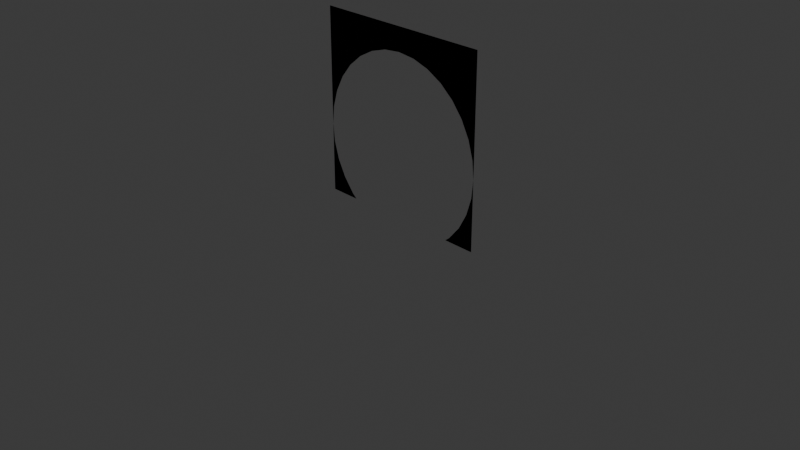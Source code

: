# Source: door_wall.blend  (saved by Blender 5.1.30; exported with 4.5.12 LTS)
import bpy
from mathutils import Matrix  # noqa: F401  (used for matrix-valued properties, if any)

bpy.ops.wm.read_factory_settings(use_empty=True)
scene = bpy.context.scene
scene.name = 'Scene'

# ---- collections
col_collection = bpy.data.collections.new('Collection'); scene.collection.children.link(col_collection)

# ---- images (referenced by path relative to the original .blend; pixels are not part of the script)
import os
ASSET_DIR = os.environ.get("B2B_ASSET_DIR", "")  # directory of the original .blend (textures are referenced by path, not embedded)
HERE = os.path.dirname(os.path.abspath(__file__))  # packed textures are extracted next to this script under _unpacked/

def load_image(name, relpath, width, height, colorspace="sRGB"):
    """Load a texture the original file referenced (path relative to the .blend, or extracted next to this script)."""
    p = next((c for c in (os.path.join(HERE, relpath), os.path.join(ASSET_DIR, relpath)) if relpath and os.path.exists(c)), "")
    if p:
        img = bpy.data.images.load(p, check_existing=True)
        img.name = name
    else:  # same state as the original file: an image datablock whose file is absent (Cycles renders it pink)
        img = bpy.data.images.new(name, width, height)
        img.source = "FILE"
        img.filepath = "//" + (relpath or name)
    img.colorspace_settings.name = colorspace
    return img
img_portal_concrete_modular_wall002_png = load_image('Portal-concrete_modular_wall002.png', 'Portal-concrete_modular_wall002.png', 1024, 1024, 'sRGB')

# ---- materials (node trees are filled in below, after node groups)
mat_material_002 = bpy.data.materials.new('Material.002')

# ---- material node trees
mat_material_002.use_nodes = True; mat_material_002.node_tree.nodes.clear()
_N = mat_material_002.node_tree.nodes; _L = mat_material_002.node_tree.links
n0 = _N.new('ShaderNodeBsdfPrincipled'); n0.name = 'Principled BSDF'; n0.location = (-200, 100)
n1 = _N.new('ShaderNodeOutputMaterial'); n1.name = 'Material Output'; n1.location = (200, 100)
n2 = _N.new('ShaderNodeTexImage'); n2.name = 'Image Texture'; n2.location = (-490, 80)
n2.image = img_portal_concrete_modular_wall002_png
_L.new(n0.outputs[0], n1.inputs[0])
_L.new(n2.outputs[0], n0.inputs[0])
n1.is_active_output = True

# ---- world
world_world = bpy.data.worlds.new('World'); scene.world = world_world
world_world.use_nodes = True; world_world.node_tree.nodes.clear()
_N = world_world.node_tree.nodes; _L = world_world.node_tree.links
n0 = _N.new('ShaderNodeOutputWorld'); n0.name = 'World Output'; n0.location = (200, 100)
n1 = _N.new('ShaderNodeBackground'); n1.name = 'Background'; n1.location = (-200, 100)
n1.inputs[0].default_value = (0.05088, 0.05088, 0.05088, 1.0)
_L.new(n1.outputs[0], n0.inputs[0])
n0.is_active_output = True
world_world.color = (0.05088, 0.05088, 0.05088)
world_world.sun_shadow_jitter_overblur = 0.0

# ---- cameras
cam_camera = bpy.data.cameras.new('Camera')
cam_camera.clip_end = 100.0
cam_camera.ortho_scale = 7.314

# ---- lights
light_light = bpy.data.lights.new('Light', 'POINT')
light_light.energy = 1000.0
light_light.shadow_soft_size = 0.1

# ---- meshes
me_cube_001 = bpy.data.meshes.new('Cube.001')
me_cube_001.from_pydata([(-1.0, -1.0, -1.0), (-1.0, -1.0, 1.0), (-1.0, 1.0, -1.0), (-1.0, 1.0, 1.0), (1.0, -1.0, -1.0), (1.0, -1.0, 1.0), (1.0, 1.0, -1.0), (1.0, 1.0, 1.0), (-1.0, -1.0, -0.25), (-1.0, 1.0, -0.25), (-0.9808, 1.0, -0.4451), (-0.9808, 1.0, -0.05491), (-0.8315, 1.0, -0.8056), (-0.9239, 1.0, -0.6327), (-0.8315, 1.0, 0.3056), (-0.9239, 1.0, 0.1327), (-0.5556, 1.0, 0.5815), (-0.1951, 1.0, 0.7308), (-0.3827, 1.0, 0.6739), (0.1951, 1.0, 0.7308), (0.5556, 1.0, 0.5815), (0.3827, 1.0, 0.6739), (0.0, 1.0, 0.75), (-0.7071, 1.0, 0.4571), (-0.6548, 1.0, -1.0), (-0.7071, 1.0, -0.9571), (0.6548, 1.0, -1.0), (0.7071, 1.0, -0.9571), (0.7071, 1.0, 0.4571), (0.9239, 1.0, -0.6327), (0.9239, 1.0, 0.1327), (1.0, 1.0, -0.25), (0.9808, 1.0, -0.4451), (0.9808, 1.0, -0.05491), (0.8315, 1.0, 0.3056), (0.8315, 1.0, -0.8056), (1.0, -1.0, -0.25), (-0.5556, -1.0, 0.5815), (-0.1951, -1.0, 0.7308), (-0.3827, -1.0, 0.6739), (0.1951, -1.0, 0.7308), (0.5556, -1.0, 0.5815), (0.3827, -1.0, 0.6739), (0.0, -1.0, 0.75), (0.8315, -1.0, -0.8056), (0.8315, -1.0, 0.3056), (0.9808, -1.0, -0.4451), (0.9808, -1.0, -0.05491), (0.9239, -1.0, -0.6327), (0.9239, -1.0, 0.1327), (0.7071, -1.0, 0.4571), (-0.9808, -1.0, -0.4451), (-0.9239, -1.0, -0.6327), (-0.9239, -1.0, 0.1327), (-0.9808, -1.0, -0.05491), (-0.7071, -1.0, -0.9571), (-0.6548, -1.0, -1.0), (0.7071, -1.0, -0.9571), (0.6548, -1.0, -1.0), (-0.7071, -1.0, 0.4571), (-0.8315, -1.0, -0.8056), (-0.8315, -1.0, 0.3056)], [], [(1, 9, 8), (0, 9, 2), (3, 7, 22), (2, 13, 12), (6, 35, 29), (7, 36, 31), (4, 31, 36), (5, 1, 43), (0, 60, 52), (4, 44, 57), (6, 58, 26), (2, 56, 0), (3, 5, 7), (19, 43, 22), (21, 40, 19), (20, 42, 21), (28, 41, 20), (28, 45, 50), (34, 49, 45), (30, 47, 49), (33, 36, 47), (32, 36, 31), (32, 48, 46), (29, 44, 48), (27, 44, 35), (57, 26, 58), (25, 56, 24), (12, 55, 25), (13, 60, 12), (10, 52, 13), (8, 10, 9), (9, 54, 8), (15, 54, 11), (14, 53, 15), (23, 61, 14), (16, 59, 23), (18, 37, 16), (17, 39, 18), (22, 38, 17), (1, 3, 9), (0, 8, 9), (11, 9, 3), (7, 31, 33), (7, 33, 30), (15, 11, 3), (14, 15, 3), (7, 30, 34), (7, 34, 28), (23, 14, 3), (16, 23, 3), (7, 28, 20), (7, 20, 21), (18, 16, 3), (17, 18, 3), (7, 21, 19), (22, 17, 3), (7, 19, 22), (25, 24, 2), (2, 9, 10), (2, 10, 13), (12, 25, 2), (32, 31, 6), (6, 26, 27), (6, 27, 35), (29, 32, 6), (7, 5, 36), (4, 6, 31), (47, 36, 5), (1, 8, 54), (1, 54, 53), (49, 47, 5), (45, 49, 5), (1, 53, 61), (1, 61, 59), (50, 45, 5), (41, 50, 5), (1, 59, 37), (1, 37, 39), (42, 41, 5), (40, 42, 5), (1, 39, 38), (43, 40, 5), (1, 38, 43), (51, 8, 0), (0, 56, 55), (0, 55, 60), (52, 51, 0), (4, 36, 46), (4, 46, 48), (57, 58, 4), (4, 48, 44), (6, 4, 58), (2, 24, 56), (3, 1, 5), (19, 40, 43), (21, 42, 40), (20, 41, 42), (28, 50, 41), (28, 34, 45), (34, 30, 49), (30, 33, 47), (33, 31, 36), (32, 46, 36), (32, 29, 48), (29, 35, 44), (27, 57, 44), (57, 27, 26), (25, 55, 56), (12, 60, 55), (13, 52, 60), (10, 51, 52), (8, 51, 10), (9, 11, 54), (15, 53, 54), (14, 61, 53), (23, 59, 61), (16, 37, 59), (18, 39, 37), (17, 38, 39), (22, 43, 38)])
_uv = me_cube_001.uv_layers.new(name='UVMap')
_uv.uv.foreach_set('vector', [1.457e-08, 0.3333, 0.2083, 1.573e-08, 0.2083, 0.3333, 0.3333, 0.3333, 0.2083, 1.573e-08, 0.3333, 2.517e-08, 3.975e-09, 1.0, 2.914e-08, 0.6667, 0.04167, 0.8333, 0.4167, 0.7917, 0.4294, 0.7304, 0.4448, 0.7593, 0.5892, 0.7917, 0.5612, 0.7593, 0.5766, 0.7304, 9.273e-09, 0.6667, 0.2083, 0.3333, 0.2083, 0.6667, 0.3333, 0.3333, 0.2083, 0.6667, 0.2083, 0.3333, 0.2083, 1.0, 0.2083, 0.6667, 0.25, 0.8333, 0.6468, 0.7917, 0.6187, 0.7593, 0.6341, 0.7304, 0.4742, 0.7917, 0.5023, 0.7593, 0.523, 0.7845, 0.8047, 0.6667, 0.8623, 0.3333, 0.8623, 0.6667, 0.9198, 0.6667, 0.8623, 0.3333, 0.9198, 0.3333, 0.6667, 0.3333, 0.3333, 5.298e-09, 0.6667, 3.046e-08, 0.752, 0.3333, 0.7845, 0.0, 0.7845, 0.3333, 0.7207, 0.3333, 0.752, 0.0, 0.752, 0.3333, 0.6919, 0.3333, 0.7207, 0.0, 0.7207, 0.3333, 0.6667, 0.3333, 0.6919, 0.0, 0.6919, 0.3333, 0.3333, 0.3333, 0.3586, 0.6667, 0.3333, 0.6667, 0.3586, 0.3333, 0.3874, 0.6667, 0.3586, 0.6667, 0.3874, 0.3333, 0.4187, 0.6667, 0.3874, 0.6667, 0.4187, 0.3333, 0.4512, 0.6667, 0.4187, 0.6667, 0.4837, 0.3333, 0.4512, 0.6667, 0.4512, 0.3333, 0.4837, 0.3333, 0.515, 0.6667, 0.4837, 0.6667, 0.515, 0.3333, 0.5438, 0.6667, 0.515, 0.6667, 0.569, 0.3333, 0.5438, 0.6667, 0.5438, 0.3333, 0.9111, 0.0, 0.9024, 0.3333, 0.9024, 0.0, 0.9111, 0.3333, 0.9198, 0.0, 0.9198, 0.3333, 0.7795, 0.6667, 0.8047, 0.3333, 0.8047, 0.6667, 0.7507, 0.6667, 0.7795, 0.3333, 0.7795, 0.6667, 0.7194, 0.6667, 0.7507, 0.3333, 0.7507, 0.6667, 0.6869, 0.3333, 0.7194, 0.6667, 0.6869, 0.6667, 0.6869, 0.6667, 0.6544, 0.3333, 0.6869, 0.3333, 0.6231, 0.6667, 0.6544, 0.3333, 0.6544, 0.6667, 0.5943, 0.6667, 0.6231, 0.3333, 0.6231, 0.6667, 0.569, 0.6667, 0.5943, 0.3333, 0.5943, 0.6667, 0.8771, 0.3333, 0.9024, 0.0, 0.9024, 0.3333, 0.8483, 0.3333, 0.8771, 0.0, 0.8771, 0.3333, 0.817, 0.3333, 0.8483, 0.0, 0.8483, 0.3333, 0.7845, 0.3333, 0.817, 0.0, 0.817, 0.3333, 1.457e-08, 0.3333, 3.974e-08, 3e-15, 0.2083, 1.573e-08, 0.3333, 0.3333, 0.2083, 0.3333, 0.2083, 1.573e-08, 0.1758, 0.9968, 0.2083, 1.0, 3.975e-09, 1.0, 2.914e-08, 0.6667, 0.2083, 0.6667, 0.1758, 0.6699, 2.914e-08, 0.6667, 0.1758, 0.6699, 0.1446, 0.6794, 0.1446, 0.9873, 0.1758, 0.9968, 3.975e-09, 1.0, 0.1157, 0.9719, 0.1446, 0.9873, 3.975e-09, 1.0, 2.914e-08, 0.6667, 0.1446, 0.6794, 0.1157, 0.6948, 2.914e-08, 0.6667, 0.1157, 0.6948, 0.09048, 0.7155, 0.09048, 0.9512, 0.1157, 0.9719, 3.975e-09, 1.0, 0.06976, 0.9259, 0.09048, 0.9512, 3.975e-09, 1.0, 2.914e-08, 0.6667, 0.09048, 0.7155, 0.06976, 0.7407, 2.914e-08, 0.6667, 0.06976, 0.7407, 0.05435, 0.7696, 0.05435, 0.8971, 0.06976, 0.9259, 3.975e-09, 1.0, 0.04487, 0.8658, 0.05435, 0.8971, 3.975e-09, 1.0, 2.914e-08, 0.6667, 0.05435, 0.7696, 0.04487, 0.8008, 0.04167, 0.8333, 0.04487, 0.8658, 3.975e-09, 1.0, 2.914e-08, 0.6667, 0.04487, 0.8008, 0.04167, 0.8333, 0.4655, 0.7845, 0.4742, 0.7917, 0.4167, 0.7917, 0.4167, 0.7917, 0.4167, 0.6667, 0.4199, 0.6992, 0.4167, 0.7917, 0.4199, 0.6992, 0.4294, 0.7304, 0.4448, 0.7593, 0.4655, 0.7845, 0.4167, 0.7917, 0.586, 0.6992, 0.5892, 0.6667, 0.5892, 0.7917, 0.5892, 0.7917, 0.5317, 0.7917, 0.5404, 0.7845, 0.5892, 0.7917, 0.5404, 0.7845, 0.5612, 0.7593, 0.5766, 0.7304, 0.586, 0.6992, 0.5892, 0.7917, 9.273e-09, 0.6667, 3.444e-08, 0.3333, 0.2083, 0.3333, 0.3333, 0.3333, 0.3333, 0.6667, 0.2083, 0.6667, 0.3842, 0.9968, 0.4167, 1.0, 0.2083, 1.0, 0.2083, 0.6667, 0.4167, 0.6667, 0.3842, 0.6699, 0.2083, 0.6667, 0.3842, 0.6699, 0.3529, 0.6794, 0.3529, 0.9873, 0.3842, 0.9968, 0.2083, 1.0, 0.3241, 0.9719, 0.3529, 0.9873, 0.2083, 1.0, 0.2083, 0.6667, 0.3529, 0.6794, 0.3241, 0.6948, 0.2083, 0.6667, 0.3241, 0.6948, 0.2988, 0.7155, 0.2988, 0.9512, 0.3241, 0.9719, 0.2083, 1.0, 0.2781, 0.9259, 0.2988, 0.9512, 0.2083, 1.0, 0.2083, 0.6667, 0.2988, 0.7155, 0.2781, 0.7407, 0.2083, 0.6667, 0.2781, 0.7407, 0.2627, 0.7696, 0.2627, 0.8971, 0.2781, 0.9259, 0.2083, 1.0, 0.2532, 0.8658, 0.2627, 0.8971, 0.2083, 1.0, 0.2083, 0.6667, 0.2627, 0.7696, 0.2532, 0.8008, 0.25, 0.8333, 0.2532, 0.8658, 0.2083, 1.0, 0.2083, 0.6667, 0.2532, 0.8008, 0.25, 0.8333, 0.6436, 0.6992, 0.6468, 0.6667, 0.6468, 0.7917, 0.6468, 0.7917, 0.5892, 0.7917, 0.598, 0.7845, 0.6468, 0.7917, 0.598, 0.7845, 0.6187, 0.7593, 0.6341, 0.7304, 0.6436, 0.6992, 0.6468, 0.7917, 0.4742, 0.7917, 0.4742, 0.6667, 0.4774, 0.6992, 0.4742, 0.7917, 0.4774, 0.6992, 0.4869, 0.7304, 0.523, 0.7845, 0.5317, 0.7917, 0.4742, 0.7917, 0.4742, 0.7917, 0.4869, 0.7304, 0.5023, 0.7593, 0.8047, 0.6667, 0.8047, 0.3333, 0.8623, 0.3333, 0.9198, 0.6667, 0.8623, 0.6667, 0.8623, 0.3333, 0.6667, 0.3333, 0.3333, 0.3333, 0.3333, 5.298e-09, 0.752, 0.3333, 0.752, 0.0, 0.7845, 0.0, 0.7207, 0.3333, 0.7207, 0.0, 0.752, 0.0, 0.6919, 0.3333, 0.6919, 0.0, 0.7207, 0.0, 0.6667, 0.3333, 0.6667, 0.0, 0.6919, 0.0, 0.3333, 0.3333, 0.3586, 0.3333, 0.3586, 0.6667, 0.3586, 0.3333, 0.3874, 0.3333, 0.3874, 0.6667, 0.3874, 0.3333, 0.4187, 0.3333, 0.4187, 0.6667, 0.4187, 0.3333, 0.4512, 0.3333, 0.4512, 0.6667, 0.4837, 0.3333, 0.4837, 0.6667, 0.4512, 0.6667, 0.4837, 0.3333, 0.515, 0.3333, 0.515, 0.6667, 0.515, 0.3333, 0.5438, 0.3333, 0.5438, 0.6667, 0.569, 0.3333, 0.569, 0.6667, 0.5438, 0.6667, 0.9111, 0.0, 0.9111, 0.3333, 0.9024, 0.3333, 0.9111, 0.3333, 0.9111, 0.0, 0.9198, 0.0, 0.7795, 0.6667, 0.7795, 0.3333, 0.8047, 0.3333, 0.7507, 0.6667, 0.7507, 0.3333, 0.7795, 0.3333, 0.7194, 0.6667, 0.7194, 0.3333, 0.7507, 0.3333, 0.6869, 0.3333, 0.7194, 0.3333, 0.7194, 0.6667, 0.6869, 0.6667, 0.6544, 0.6667, 0.6544, 0.3333, 0.6231, 0.6667, 0.6231, 0.3333, 0.6544, 0.3333, 0.5943, 0.6667, 0.5943, 0.3333, 0.6231, 0.3333, 0.569, 0.6667, 0.569, 0.3333, 0.5943, 0.3333, 0.8771, 0.3333, 0.8771, 0.0, 0.9024, 0.0, 0.8483, 0.3333, 0.8483, 0.0, 0.8771, 0.0, 0.817, 0.3333, 0.817, 0.0, 0.8483, 0.0, 0.7845, 0.3333, 0.7845, 0.0, 0.817, 0.0])
me_cube_001.materials.append(mat_material_002)
me_cube_001.update()

# ---- objects
ob_light = bpy.data.objects.new('Light', light_light)
ob_camera = bpy.data.objects.new('Camera', cam_camera)
ob_door_wall = bpy.data.objects.new('door_wall', me_cube_001)

# ---- transforms, parenting, visibility, modifiers, constraints
ob_light.location = (4.076, 1.005, 5.904)
ob_light.rotation_euler = (0.6503, 0.05522, 1.866)
ob_light.lock_rotations_4d = False
ob_light.empty_display_type = 'ARROWS'
ob_light.color = (0.0, 0.0, 0.0, 0.0)
ob_light.lineart.crease_threshold = 0.0
ob_camera.location = (7.359, -6.926, 4.958)
ob_camera.rotation_euler = (1.109, 0.0, 0.8149)
ob_camera.lock_rotations_4d = False
ob_camera.empty_display_type = 'ARROWS'
ob_camera.color = (0.0, 0.0, 0.0, 0.0)
ob_camera.display_type = 'WIRE'
ob_camera.lineart.crease_threshold = 0.0
ob_door_wall.location = (0.0, 0.0, 1.0)
ob_door_wall.scale = (1.0, 0.0, 1.0)

# ---- collection membership
col_collection.objects.link(ob_light)
col_collection.objects.link(ob_camera)
col_collection.objects.link(ob_door_wall)

# ---- scene / render settings (as saved in the file)
scene.camera = ob_camera
scene.frame_start = 1; scene.frame_end = 250; scene.frame_set(1)
scene.render.engine = 'BLENDER_EEVEE_NEXT'
scene.render.bake_bias = 0.0
scene.render.bake_samples = 0
scene.cycles.sampling_pattern = 'TABULATED_SOBOL'
scene.eevee.use_volume_custom_range = False
bpy.context.view_layer.update()
